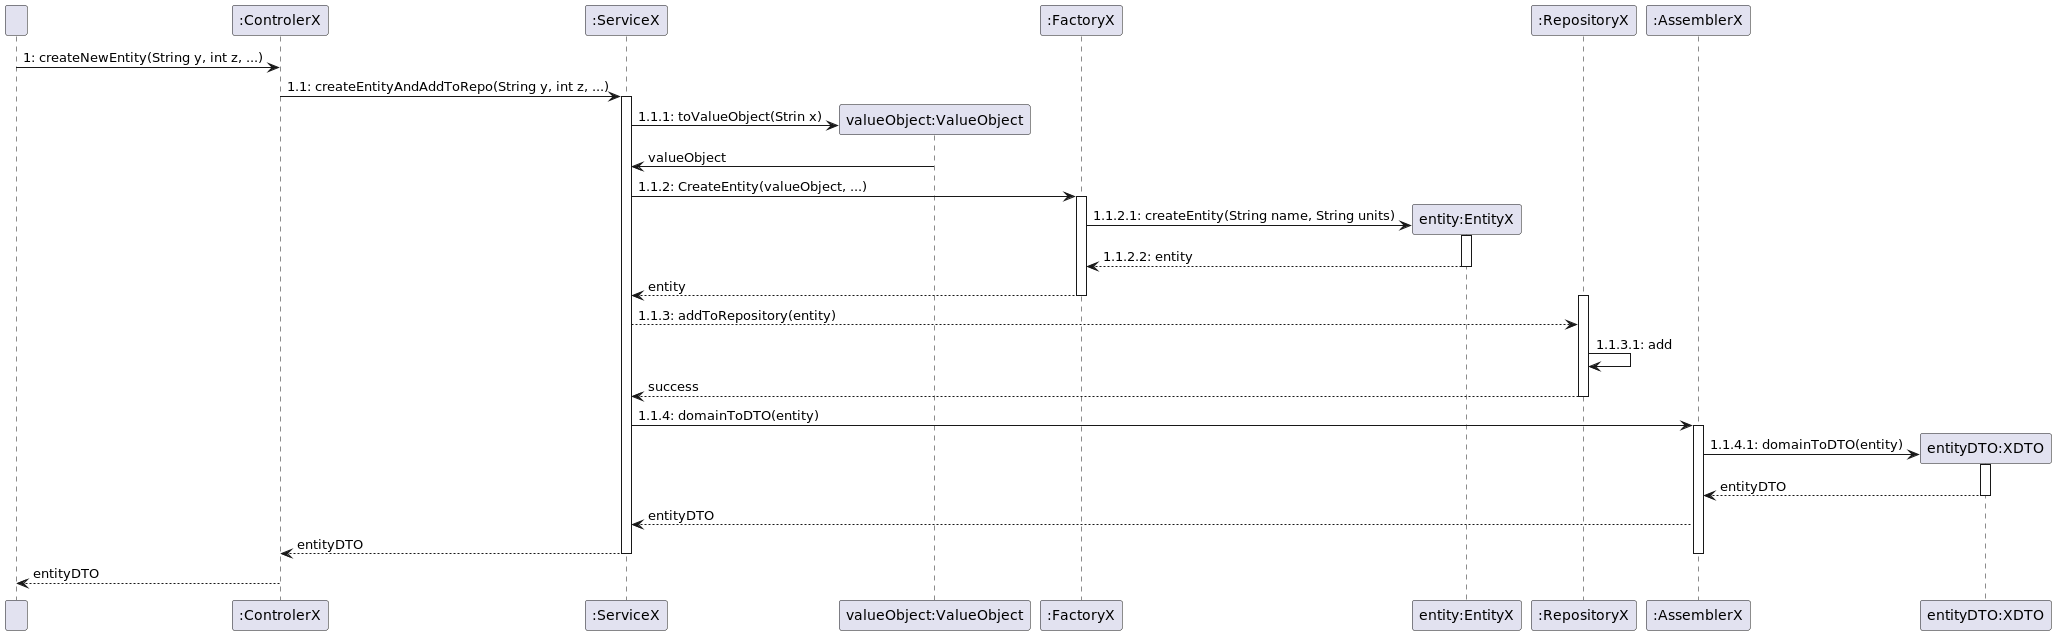

The diagram above was rendered by PlantUML. Its source (embedded in the PNG):
@startuml
participant "  " as User
participant ":ControlerX" as Controller
participant ":ServiceX" as Service
participant "valueObject:ValueObject" as ValueObject
participant ":FactoryX" as Factory
participant "entity:EntityX" as Entity
participant ":RepositoryX" as Repository
participant ":AssemblerX" as Assembler
participant "entityDTO:XDTO" as DTO


User -> Controller: 1: createNewEntity(String y, int z, ...)
Controller -> Service: 1.1: createEntityAndAddToRepo(String y, int z, ...)
activate Service
create ValueObject
Service -> ValueObject: 1.1.1: toValueObject(Strin x)

ValueObject -> Service: valueObject
deactivate ValueObject
Service -> Factory: 1.1.2: CreateEntity(valueObject, ...)
activate Factory

create Entity
Factory -> Entity: 1.1.2.1: createEntity(String name, String units)
activate Entity
Entity --> Factory: 1.1.2.2: entity
deactivate Entity
Factory --> Service: entity
deactivate Factory
activate Repository
Service --> Repository: 1.1.3: addToRepository(entity)
Repository -> Repository: 1.1.3.1: add
Repository --> Service: success
deactivate Repository
Service -> Assembler: 1.1.4: domainToDTO(entity)

activate Assembler
create DTO
Assembler -> DTO: 1.1.4.1: domainToDTO(entity)
activate DTO
DTO --> Assembler: entityDTO
deactivate DTO
Assembler --> Service: entityDTO
Service --> Controller: entityDTO
deactivate Service
deactivate Assembler
Controller --> User: entityDTO

@enduml